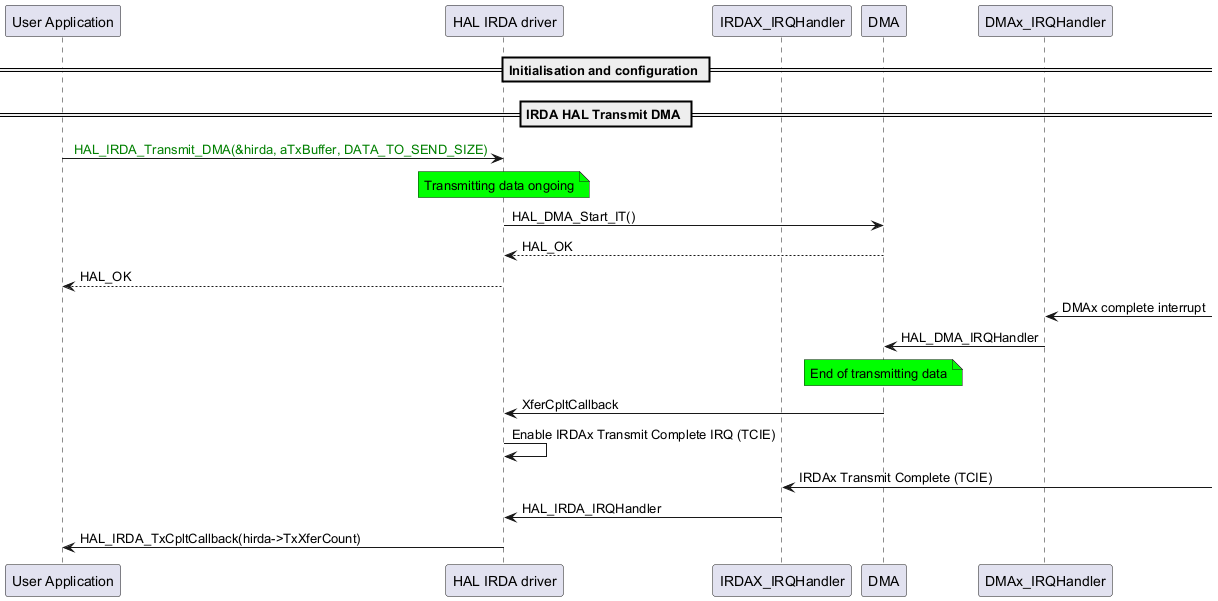

The diagram above was rendered by PlantUML. Its source (embedded in the PNG):
@startuml
participant "User Application" as p1
participant "HAL IRDA driver" as p2
participant "IRDAX_IRQHandler" as p5
participant "DMA" as p3
participant "DMAx_IRQHandler" as p4

== Initialisation and configuration ==
== IRDA HAL Transmit DMA ==
p1->p2: <color: green> HAL_IRDA_Transmit_DMA(&hirda, aTxBuffer, DATA_TO_SEND_SIZE)
note over p2 #00FF00
Transmitting data ongoing
end note
p2->p3: HAL_DMA_Start_IT()
p3-->p2: HAL_OK
p2-->p1: HAL_OK

p4<-: DMAx complete interrupt
p4->p3: HAL_DMA_IRQHandler
note over p3 #00FF00
End of transmitting data
end note
p3->p2: XferCpltCallback
p2->p2: Enable IRDAx Transmit Complete IRQ (TCIE)
p5<-: IRDAx Transmit Complete (TCIE)
p5->p2: HAL_IRDA_IRQHandler
p2->p1: HAL_IRDA_TxCpltCallback(hirda->TxXferCount)
@enduml